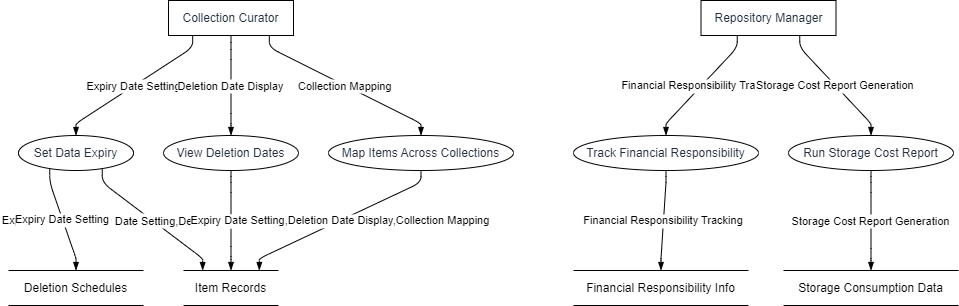

The diagram above was exported from draw.io. Its source (the exported page's mxGraphModel, read from the mxfile embedded in the PNG):
<mxGraphModel dx="1621" dy="511" grid="1" gridSize="10" guides="1" tooltips="1" connect="1" arrows="1" fold="1" page="1" pageScale="1" pageWidth="827" pageHeight="1169" math="0" shadow="0">
  <root>
    <mxCell id="0" />
    <mxCell id="1" parent="0" />
    <UserObject label="Collection Curator" type="externalEntity" source="" flow="" placeholders="1" id="tIN8pDXRof5AwU8trU31-1">
      <mxCell style="shape=rectangle;whiteSpace=wrap;html=1;fillColor=#ffffff;strokeColor=#000000;align=center;verticalAlign=middle;fontColor=#232F3E;" vertex="1" parent="1">
        <mxGeometry x="150" width="125" height="35" as="geometry" />
      </mxCell>
    </UserObject>
    <UserObject label="Repository Manager" type="externalEntity" source="" flow="" placeholders="1" id="tIN8pDXRof5AwU8trU31-2">
      <mxCell style="shape=rectangle;whiteSpace=wrap;html=1;fillColor=#ffffff;strokeColor=#000000;align=center;verticalAlign=middle;fontColor=#232F3E;" vertex="1" parent="1">
        <mxGeometry x="682.5" width="135" height="35" as="geometry" />
      </mxCell>
    </UserObject>
    <UserObject label="Set Data Expiry" type="process" source="1" flow="Expiry Date Setting" placeholders="1" id="tIN8pDXRof5AwU8trU31-3">
      <mxCell style="shape=ellipse;perimeter=ellipsePerimeter;whiteSpace=wrap;html=1;fillColor=#ffffff;strokeColor=#000000;align=center;verticalAlign=middle;fontColor=#232F3E;" vertex="1" parent="1">
        <mxGeometry y="135" width="115" height="35" as="geometry" />
      </mxCell>
    </UserObject>
    <UserObject label="View Deletion Dates" type="process" source="1" flow="Deletion Date Display" placeholders="1" id="tIN8pDXRof5AwU8trU31-4">
      <mxCell style="shape=ellipse;perimeter=ellipsePerimeter;whiteSpace=wrap;html=1;fillColor=#ffffff;strokeColor=#000000;align=center;verticalAlign=middle;fontColor=#232F3E;" vertex="1" parent="1">
        <mxGeometry x="145" y="135" width="135" height="35" as="geometry" />
      </mxCell>
    </UserObject>
    <UserObject label="Track Financial Responsibility" type="process" source="2" flow="Financial Responsibility Tracking" placeholders="1" id="tIN8pDXRof5AwU8trU31-5">
      <mxCell style="shape=ellipse;perimeter=ellipsePerimeter;whiteSpace=wrap;html=1;fillColor=#ffffff;strokeColor=#000000;align=center;verticalAlign=middle;fontColor=#232F3E;" vertex="1" parent="1">
        <mxGeometry x="555" y="135" width="185" height="35" as="geometry" />
      </mxCell>
    </UserObject>
    <UserObject label="Run Storage Cost Report" type="process" source="2" flow="Storage Cost Report Generation" placeholders="1" id="tIN8pDXRof5AwU8trU31-6">
      <mxCell style="shape=ellipse;perimeter=ellipsePerimeter;whiteSpace=wrap;html=1;fillColor=#ffffff;strokeColor=#000000;align=center;verticalAlign=middle;fontColor=#232F3E;" vertex="1" parent="1">
        <mxGeometry x="770" y="135" width="165" height="35" as="geometry" />
      </mxCell>
    </UserObject>
    <UserObject label="Map Items Across Collections" type="process" source="1" flow="Collection Mapping" placeholders="1" id="tIN8pDXRof5AwU8trU31-7">
      <mxCell style="shape=ellipse;perimeter=ellipsePerimeter;whiteSpace=wrap;html=1;fillColor=#ffffff;strokeColor=#000000;align=center;verticalAlign=middle;fontColor=#232F3E;" vertex="1" parent="1">
        <mxGeometry x="310" y="135" width="185" height="35" as="geometry" />
      </mxCell>
    </UserObject>
    <UserObject label="Item Records" type="dataStore" source="3,4,7" flow="Expiry Date Setting,Deletion Date Display,Collection Mapping" placeholders="1" id="tIN8pDXRof5AwU8trU31-8">
      <mxCell style="html=1;dashed=0;whiteSpace=wrap;shape=partialRectangle;right=0;left=0;" vertex="1" parent="1">
        <mxGeometry x="165" y="270" width="95" height="35" as="geometry" />
      </mxCell>
    </UserObject>
    <UserObject label="Deletion Schedules" type="dataStore" source="3" flow="Expiry Date Setting" placeholders="1" id="tIN8pDXRof5AwU8trU31-9">
      <mxCell style="html=1;dashed=0;whiteSpace=wrap;shape=partialRectangle;right=0;left=0;" vertex="1" parent="1">
        <mxGeometry x="-10" y="270" width="135" height="35" as="geometry" />
      </mxCell>
    </UserObject>
    <UserObject label="Financial Responsibility Info" type="dataStore" source="5" flow="Financial Responsibility Tracking" placeholders="1" id="tIN8pDXRof5AwU8trU31-10">
      <mxCell style="html=1;dashed=0;whiteSpace=wrap;shape=partialRectangle;right=0;left=0;" vertex="1" parent="1">
        <mxGeometry x="555" y="270" width="175" height="35" as="geometry" />
      </mxCell>
    </UserObject>
    <UserObject label="Storage Consumption Data" type="dataStore" source="6" flow="Storage Cost Report Generation" placeholders="1" id="tIN8pDXRof5AwU8trU31-11">
      <mxCell style="html=1;dashed=0;whiteSpace=wrap;shape=partialRectangle;right=0;left=0;" vertex="1" parent="1">
        <mxGeometry x="765" y="270" width="175" height="35" as="geometry" />
      </mxCell>
    </UserObject>
    <mxCell id="tIN8pDXRof5AwU8trU31-12" value="Expiry Date Setting" style="endArrow=blockThin;endFill=1;fontSize=11;orthogonal=1;noEdgeStyle=1;" edge="1" parent="1" source="tIN8pDXRof5AwU8trU31-1" target="tIN8pDXRof5AwU8trU31-3">
      <mxGeometry relative="1" as="geometry">
        <Array as="points">
          <mxPoint x="174.16666666666666" y="47" />
          <mxPoint x="57.5" y="123" />
        </Array>
      </mxGeometry>
    </mxCell>
    <mxCell id="tIN8pDXRof5AwU8trU31-13" value="Deletion Date Display" style="endArrow=blockThin;endFill=1;fontSize=11;orthogonal=1;noEdgeStyle=1;" edge="1" parent="1" source="tIN8pDXRof5AwU8trU31-1" target="tIN8pDXRof5AwU8trU31-4">
      <mxGeometry relative="1" as="geometry">
        <Array as="points">
          <mxPoint x="212.5" y="49" />
          <mxPoint x="212.5" y="123" />
        </Array>
      </mxGeometry>
    </mxCell>
    <mxCell id="tIN8pDXRof5AwU8trU31-14" value="Financial Responsibility Tracking" style="endArrow=blockThin;endFill=1;fontSize=11;orthogonal=1;noEdgeStyle=1;" edge="1" parent="1" source="tIN8pDXRof5AwU8trU31-2" target="tIN8pDXRof5AwU8trU31-5">
      <mxGeometry relative="1" as="geometry">
        <Array as="points">
          <mxPoint x="718.75" y="47" />
          <mxPoint x="647.5" y="123" />
        </Array>
      </mxGeometry>
    </mxCell>
    <mxCell id="tIN8pDXRof5AwU8trU31-15" value="Storage Cost Report Generation" style="endArrow=blockThin;endFill=1;fontSize=11;orthogonal=1;noEdgeStyle=1;" edge="1" parent="1" source="tIN8pDXRof5AwU8trU31-2" target="tIN8pDXRof5AwU8trU31-6">
      <mxGeometry relative="1" as="geometry">
        <Array as="points">
          <mxPoint x="781.25" y="47" />
          <mxPoint x="852.5" y="123" />
        </Array>
      </mxGeometry>
    </mxCell>
    <mxCell id="tIN8pDXRof5AwU8trU31-16" value="Collection Mapping" style="endArrow=blockThin;endFill=1;fontSize=11;orthogonal=1;noEdgeStyle=1;" edge="1" parent="1" source="tIN8pDXRof5AwU8trU31-1" target="tIN8pDXRof5AwU8trU31-7">
      <mxGeometry relative="1" as="geometry">
        <Array as="points">
          <mxPoint x="250.83333333333334" y="47" />
          <mxPoint x="402.5" y="123" />
        </Array>
      </mxGeometry>
    </mxCell>
    <mxCell id="tIN8pDXRof5AwU8trU31-17" value="Expiry Date Setting,Deletion Date Display,Collection Mapping" style="endArrow=blockThin;endFill=1;fontSize=11;orthogonal=1;noEdgeStyle=1;" edge="1" parent="1" source="tIN8pDXRof5AwU8trU31-3" target="tIN8pDXRof5AwU8trU31-8">
      <mxGeometry relative="1" as="geometry">
        <Array as="points">
          <mxPoint x="83.75" y="182" />
          <mxPoint x="184.16666666666666" y="258" />
        </Array>
      </mxGeometry>
    </mxCell>
    <mxCell id="tIN8pDXRof5AwU8trU31-18" value="Expiry Date Setting,Deletion Date Display,Collection Mapping" style="endArrow=blockThin;endFill=1;fontSize=11;orthogonal=1;noEdgeStyle=1;" edge="1" parent="1" source="tIN8pDXRof5AwU8trU31-4" target="tIN8pDXRof5AwU8trU31-8">
      <mxGeometry relative="1" as="geometry">
        <Array as="points">
          <mxPoint x="212.5" y="182" />
          <mxPoint x="212.5" y="256" />
        </Array>
      </mxGeometry>
    </mxCell>
    <mxCell id="tIN8pDXRof5AwU8trU31-19" value="Expiry Date Setting,Deletion Date Display,Collection Mapping" style="endArrow=blockThin;endFill=1;fontSize=11;orthogonal=1;noEdgeStyle=1;" edge="1" parent="1" source="tIN8pDXRof5AwU8trU31-7" target="tIN8pDXRof5AwU8trU31-8">
      <mxGeometry relative="1" as="geometry">
        <Array as="points">
          <mxPoint x="402.5" y="182" />
          <mxPoint x="240.83333333333334" y="258" />
        </Array>
      </mxGeometry>
    </mxCell>
    <mxCell id="tIN8pDXRof5AwU8trU31-20" value="Expiry Date Setting" style="endArrow=blockThin;endFill=1;fontSize=11;orthogonal=1;noEdgeStyle=1;" edge="1" parent="1" source="tIN8pDXRof5AwU8trU31-3" target="tIN8pDXRof5AwU8trU31-9">
      <mxGeometry relative="1" as="geometry">
        <Array as="points">
          <mxPoint x="31.25" y="182" />
          <mxPoint x="57.5" y="258" />
        </Array>
      </mxGeometry>
    </mxCell>
    <mxCell id="tIN8pDXRof5AwU8trU31-21" value="Financial Responsibility Tracking" style="endArrow=blockThin;endFill=1;fontSize=11;orthogonal=1;noEdgeStyle=1;" edge="1" parent="1" source="tIN8pDXRof5AwU8trU31-5" target="tIN8pDXRof5AwU8trU31-10">
      <mxGeometry relative="1" as="geometry">
        <Array as="points">
          <mxPoint x="647.5" y="182" />
          <mxPoint x="642.5" y="258" />
        </Array>
      </mxGeometry>
    </mxCell>
    <mxCell id="tIN8pDXRof5AwU8trU31-22" value="Storage Cost Report Generation" style="endArrow=blockThin;endFill=1;fontSize=11;orthogonal=1;noEdgeStyle=1;" edge="1" parent="1" source="tIN8pDXRof5AwU8trU31-6" target="tIN8pDXRof5AwU8trU31-11">
      <mxGeometry relative="1" as="geometry">
        <Array as="points">
          <mxPoint x="852.5" y="182" />
          <mxPoint x="852.5" y="258" />
        </Array>
      </mxGeometry>
    </mxCell>
  </root>
</mxGraphModel>